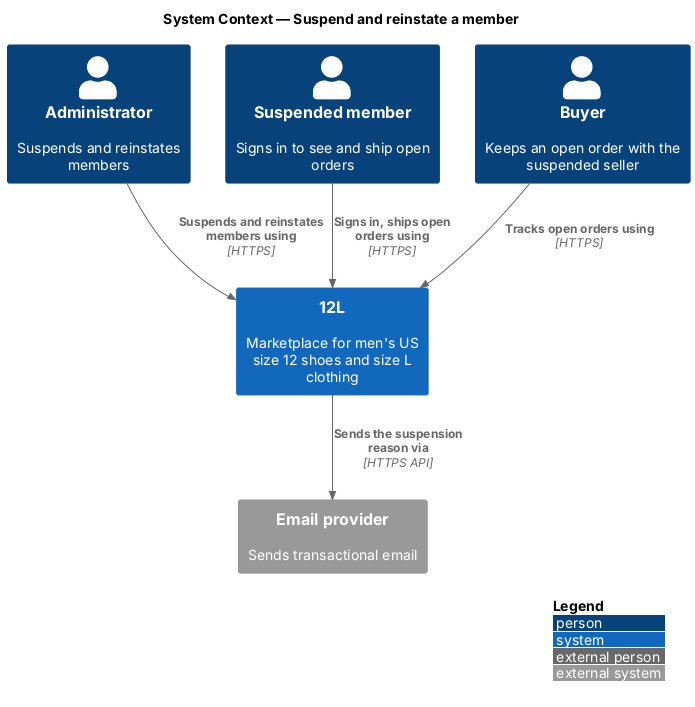

The diagram above was rendered by PlantUML. Its source (embedded in the PNG):
@startuml
!include <C4/C4_Context>
LAYOUT_WITH_LEGEND()
title System Context — Suspend and reinstate a member

Person(admin, "Administrator", "Suspends and reinstates members")
Person(member, "Suspended member", "Signs in to see and ship open orders")
Person(buyer, "Buyer", "Keeps an open order with the suspended seller")
System(twelvel, "12L", "Marketplace for men's US size 12 shoes and size L clothing")
System_Ext(email, "Email provider", "Sends transactional email")

Rel(admin, twelvel, "Suspends and reinstates members using", "HTTPS")
Rel(member, twelvel, "Signs in, ships open orders using", "HTTPS")
Rel(buyer, twelvel, "Tracks open orders using", "HTTPS")
Rel(twelvel, email, "Sends the suspension reason via", "HTTPS API")
@enduml